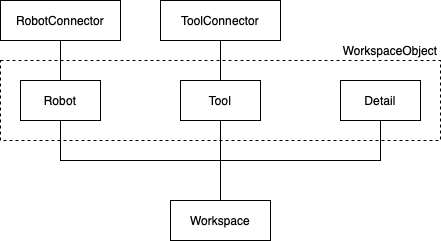

The diagram above was exported from draw.io. Its source (the exported page's mxGraphModel, read from the mxfile embedded in the PNG):
<mxGraphModel dx="698" dy="745" grid="1" gridSize="10" guides="1" tooltips="1" connect="1" arrows="1" fold="1" page="1" pageScale="1" pageWidth="827" pageHeight="1169" math="0" shadow="0">
  <root>
    <mxCell id="0" />
    <mxCell id="1" parent="0" />
    <mxCell id="2" value="" style="rounded=0;whiteSpace=wrap;html=1;dashed=1;" vertex="1" parent="1">
      <mxGeometry x="100" y="180" width="440" height="80" as="geometry" />
    </mxCell>
    <mxCell id="3" style="edgeStyle=orthogonalEdgeStyle;rounded=0;orthogonalLoop=1;jettySize=auto;html=1;exitX=0.5;exitY=0;exitDx=0;exitDy=0;entryX=0.5;entryY=1;entryDx=0;entryDy=0;endArrow=none;endFill=0;" edge="1" source="6" target="8" parent="1">
      <mxGeometry relative="1" as="geometry" />
    </mxCell>
    <mxCell id="4" style="edgeStyle=orthogonalEdgeStyle;rounded=0;orthogonalLoop=1;jettySize=auto;html=1;exitX=0.5;exitY=0;exitDx=0;exitDy=0;entryX=0.5;entryY=1;entryDx=0;entryDy=0;endArrow=none;endFill=0;" edge="1" source="6" target="10" parent="1">
      <mxGeometry relative="1" as="geometry" />
    </mxCell>
    <mxCell id="5" style="edgeStyle=orthogonalEdgeStyle;rounded=0;orthogonalLoop=1;jettySize=auto;html=1;exitX=0.5;exitY=0;exitDx=0;exitDy=0;entryX=0.5;entryY=1;entryDx=0;entryDy=0;endArrow=none;endFill=0;" edge="1" source="6" target="11" parent="1">
      <mxGeometry relative="1" as="geometry" />
    </mxCell>
    <mxCell id="6" value="Workspace" style="rounded=0;whiteSpace=wrap;html=1;" vertex="1" parent="1">
      <mxGeometry x="270" y="320" width="100" height="40" as="geometry" />
    </mxCell>
    <mxCell id="7" style="edgeStyle=orthogonalEdgeStyle;rounded=0;orthogonalLoop=1;jettySize=auto;html=1;exitX=0.5;exitY=0;exitDx=0;exitDy=0;entryX=0.5;entryY=1;entryDx=0;entryDy=0;endArrow=none;endFill=0;" edge="1" source="8" target="12" parent="1">
      <mxGeometry relative="1" as="geometry" />
    </mxCell>
    <mxCell id="8" value="Robot" style="rounded=0;whiteSpace=wrap;html=1;" vertex="1" parent="1">
      <mxGeometry x="120" y="200" width="80" height="40" as="geometry" />
    </mxCell>
    <mxCell id="9" style="edgeStyle=orthogonalEdgeStyle;rounded=0;orthogonalLoop=1;jettySize=auto;html=1;exitX=0.5;exitY=0;exitDx=0;exitDy=0;entryX=0.5;entryY=1;entryDx=0;entryDy=0;endArrow=none;endFill=0;" edge="1" source="10" target="13" parent="1">
      <mxGeometry relative="1" as="geometry" />
    </mxCell>
    <mxCell id="10" value="Tool" style="rounded=0;whiteSpace=wrap;html=1;" vertex="1" parent="1">
      <mxGeometry x="280" y="200" width="80" height="40" as="geometry" />
    </mxCell>
    <mxCell id="11" value="Detail" style="rounded=0;whiteSpace=wrap;html=1;" vertex="1" parent="1">
      <mxGeometry x="440" y="200" width="80" height="40" as="geometry" />
    </mxCell>
    <mxCell id="12" value="RobotConnector" style="rounded=0;whiteSpace=wrap;html=1;" vertex="1" parent="1">
      <mxGeometry x="100" y="120" width="120" height="40" as="geometry" />
    </mxCell>
    <mxCell id="13" value="ToolConnector" style="rounded=0;whiteSpace=wrap;html=1;" vertex="1" parent="1">
      <mxGeometry x="260" y="120" width="120" height="40" as="geometry" />
    </mxCell>
    <mxCell id="14" value="WorkspaceObject" style="text;html=1;strokeColor=none;fillColor=none;align=center;verticalAlign=middle;whiteSpace=wrap;rounded=0;dashed=1;" vertex="1" parent="1">
      <mxGeometry x="440" y="160" width="100" height="20" as="geometry" />
    </mxCell>
  </root>
</mxGraphModel>